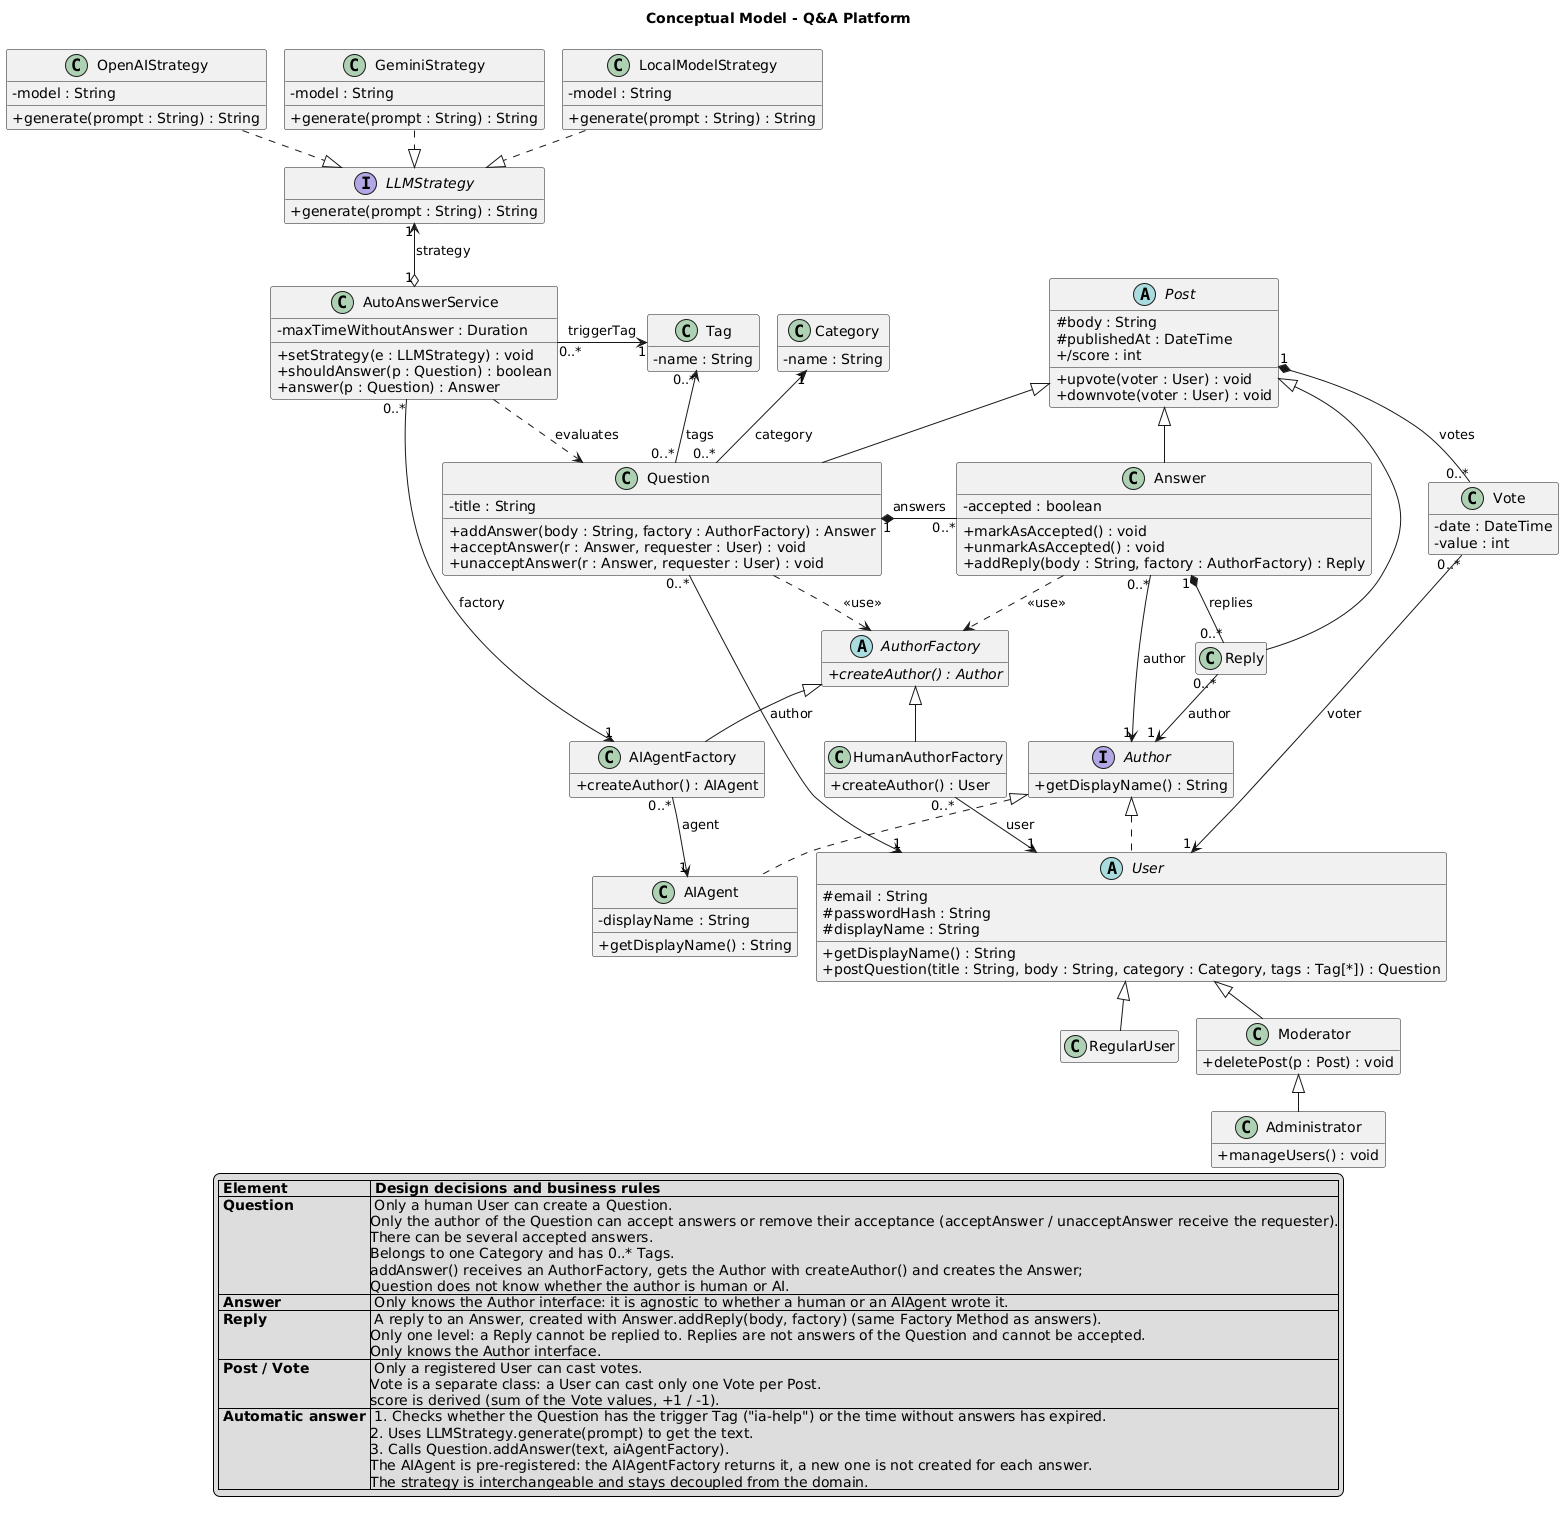

The diagram above was rendered by PlantUML. Its source (embedded in the PNG):
@startuml class-diagram
!pragma layout smetana
title Conceptual Model - Q&A Platform

skinparam classAttributeIconSize 0
skinparam shadowing false
skinparam linetype ortho
skinparam nodesep 90
skinparam ranksep 90
hide empty members

' =========================================================
' 1. AUTHORSHIP AND USERS
' =========================================================
interface Author {
  + getDisplayName() : String
}

abstract class User {
  # email : String
  # passwordHash : String
  # displayName : String
  + getDisplayName() : String
  + postQuestion(title : String, body : String, category : Category, tags : Tag[*]) : Question
}

class RegularUser

class Moderator {
  + deletePost(p : Post) : void
}

class Administrator {
  + manageUsers() : void
}

class AIAgent {
  - displayName : String
  + getDisplayName() : String
}

Author <|.. User
Author <|.. AIAgent
User <|-- RegularUser
User <|-- Moderator
Moderator <|-- Administrator

' =========================================================
' 2. AUTHORSHIP FACTORY METHOD
' =========================================================
abstract class AuthorFactory {
  + {abstract} createAuthor() : Author
}

class HumanAuthorFactory {
  + createAuthor() : User
}

class AIAgentFactory {
  + createAuthor() : AIAgent
}

AuthorFactory <|-- HumanAuthorFactory
AuthorFactory <|-- AIAgentFactory

HumanAuthorFactory "0..*" -down-> "1" User : user
AIAgentFactory "0..*" -down-> "1" AIAgent : agent

' =========================================================
' 3. DOMAIN CONTENT
' =========================================================
abstract class Post {
  # body : String
  # publishedAt : DateTime
  + /score : int
  + upvote(voter : User) : void
  + downvote(voter : User) : void
}

class Question {
  - title : String
  + addAnswer(body : String, factory : AuthorFactory) : Answer
  + acceptAnswer(r : Answer, requester : User) : void
  + unacceptAnswer(r : Answer, requester : User) : void
}

class Answer {
  - accepted : boolean
  + markAsAccepted() : void
  + unmarkAsAccepted() : void
  + addReply(body : String, factory : AuthorFactory) : Reply
}

class Reply

class Vote {
  - date : DateTime
  - value : int
}

class Category {
  - name : String
}

class Tag {
  - name : String
}

Post <|-- Question
Post <|-- Answer
Post <|-- Reply

Question "1" *-right- "0..*" Answer : answers
Answer "0..*" -down-> "1" Author : author
Answer "1" *-down- "0..*" Reply : replies
Reply "0..*" -down-> "1" Author : author
Question "0..*" -up-> "1" Category : category
Question "0..*" -up-> "0..*" Tag : tags
Question "0..*" -down-> "1" User : author

Post "1" *-right- "0..*" Vote : votes
Vote "0..*" -down-> "1" User : voter

Question ..> AuthorFactory : <<use>>
Answer ..> AuthorFactory : <<use>>

' =========================================================
' 4. STRATEGY FOR LLM PROVIDERS
' =========================================================
interface LLMStrategy {
  + generate(prompt : String) : String
}

class OpenAIStrategy {
  - model : String
  + generate(prompt : String) : String
}

class GeminiStrategy {
  - model : String
  + generate(prompt : String) : String
}

class LocalModelStrategy {
  - model : String
  + generate(prompt : String) : String
}

OpenAIStrategy .down.|> LLMStrategy
GeminiStrategy .down.|> LLMStrategy
LocalModelStrategy .down.|> LLMStrategy

class AutoAnswerService {
  - maxTimeWithoutAnswer : Duration
  + setStrategy(e : LLMStrategy) : void
  + shouldAnswer(p : Question) : boolean
  + answer(p : Question) : Answer
}

AutoAnswerService "1" o-up-> "1" LLMStrategy : strategy
AutoAnswerService "0..*" -right-> "1" Tag : triggerTag
AutoAnswerService "0..*" -down-> "1" AIAgentFactory : factory
AutoAnswerService ..> Question : evaluates

' ---- layout (hidden links) ----
OpenAIStrategy -[hidden]right- GeminiStrategy
GeminiStrategy -[hidden]right- LocalModelStrategy
Tag -[hidden]right- Category
Category -[hidden]right- Post
AIAgentFactory -[hidden]right- HumanAuthorFactory
AIAgent -[hidden]right- User
AIAgentFactory -[hidden]down- AIAgent
Answer -[hidden]right- Vote


' =========================================================
' NOTES (in a legend so they do not interfere with the layout)
' =========================================================
legend bottom
  |= Element |= Design decisions and business rules |
  | **Question** | Only a human User can create a Question.\nOnly the author of the Question can accept answers or remove their acceptance (acceptAnswer / unacceptAnswer receive the requester).\nThere can be several accepted answers.\nBelongs to one Category and has 0..* Tags.\naddAnswer() receives an AuthorFactory, gets the Author with createAuthor() and creates the Answer;\nQuestion does not know whether the author is human or AI. |
  | **Answer** | Only knows the Author interface: it is agnostic to whether a human or an AIAgent wrote it. |
  | **Reply** | A reply to an Answer, created with Answer.addReply(body, factory) (same Factory Method as answers).\nOnly one level: a Reply cannot be replied to. Replies are not answers of the Question and cannot be accepted.\nOnly knows the Author interface. |
  | **Post / Vote** | Only a registered User can cast votes.\nVote is a separate class: a User can cast only one Vote per Post.\nscore is derived (sum of the Vote values, +1 / -1). |
  | **Automatic answer** | 1. Checks whether the Question has the trigger Tag ("ia-help") or the time without answers has expired.\n2. Uses LLMStrategy.generate(prompt) to get the text.\n3. Calls Question.addAnswer(text, aiAgentFactory).\nThe AIAgent is pre-registered: the AIAgentFactory returns it, a new one is not created for each answer.\nThe strategy is interchangeable and stays decoupled from the domain. |
endlegend

@enduml